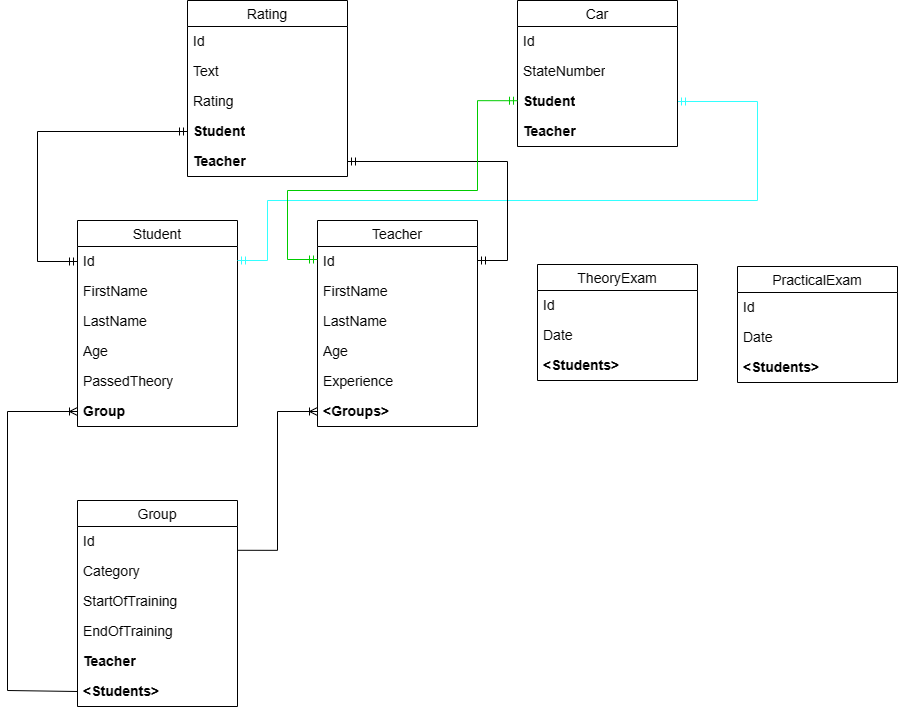

The diagram above was exported from draw.io. Its source (the exported page's mxGraphModel, read from the mxfile embedded in the PNG):
<mxGraphModel dx="1870" dy="1725" grid="1" gridSize="10" guides="1" tooltips="1" connect="1" arrows="1" fold="1" page="1" pageScale="1" pageWidth="827" pageHeight="1169" math="0" shadow="0">
  <root>
    <mxCell id="0" />
    <mxCell id="1" parent="0" />
    <mxCell id="wHGVSzSgj5OhXa-TIfBs-37" value="Teacher" style="swimlane;fontStyle=0;childLayout=stackLayout;horizontal=1;startSize=26;horizontalStack=0;resizeParent=1;resizeParentMax=0;resizeLast=0;collapsible=1;marginBottom=0;align=center;fontSize=14;" vertex="1" parent="1">
      <mxGeometry x="200" width="160" height="206" as="geometry" />
    </mxCell>
    <mxCell id="wHGVSzSgj5OhXa-TIfBs-38" value="Id" style="text;strokeColor=none;fillColor=none;spacingLeft=4;spacingRight=4;overflow=hidden;rotatable=0;points=[[0,0.5],[1,0.5]];portConstraint=eastwest;fontSize=12;whiteSpace=wrap;html=1;" vertex="1" parent="wHGVSzSgj5OhXa-TIfBs-37">
      <mxGeometry y="26" width="160" height="30" as="geometry" />
    </mxCell>
    <mxCell id="wHGVSzSgj5OhXa-TIfBs-39" value="FirstName" style="text;strokeColor=none;fillColor=none;spacingLeft=4;spacingRight=4;overflow=hidden;rotatable=0;points=[[0,0.5],[1,0.5]];portConstraint=eastwest;fontSize=12;whiteSpace=wrap;html=1;" vertex="1" parent="wHGVSzSgj5OhXa-TIfBs-37">
      <mxGeometry y="56" width="160" height="30" as="geometry" />
    </mxCell>
    <mxCell id="wHGVSzSgj5OhXa-TIfBs-40" value="LastName" style="text;strokeColor=none;fillColor=none;spacingLeft=4;spacingRight=4;overflow=hidden;rotatable=0;points=[[0,0.5],[1,0.5]];portConstraint=eastwest;fontSize=12;whiteSpace=wrap;html=1;" vertex="1" parent="wHGVSzSgj5OhXa-TIfBs-37">
      <mxGeometry y="86" width="160" height="30" as="geometry" />
    </mxCell>
    <mxCell id="wHGVSzSgj5OhXa-TIfBs-41" value="Age" style="text;strokeColor=none;fillColor=none;spacingLeft=4;spacingRight=4;overflow=hidden;rotatable=0;points=[[0,0.5],[1,0.5]];portConstraint=eastwest;fontSize=12;whiteSpace=wrap;html=1;" vertex="1" parent="wHGVSzSgj5OhXa-TIfBs-37">
      <mxGeometry y="116" width="160" height="30" as="geometry" />
    </mxCell>
    <mxCell id="wHGVSzSgj5OhXa-TIfBs-71" value="Experience" style="text;strokeColor=none;fillColor=none;spacingLeft=4;spacingRight=4;overflow=hidden;rotatable=0;points=[[0,0.5],[1,0.5]];portConstraint=eastwest;fontSize=12;whiteSpace=wrap;html=1;" vertex="1" parent="wHGVSzSgj5OhXa-TIfBs-37">
      <mxGeometry y="146" width="160" height="30" as="geometry" />
    </mxCell>
    <mxCell id="wHGVSzSgj5OhXa-TIfBs-43" value="&lt;b&gt;&amp;lt;Groups&amp;gt;&lt;/b&gt;" style="text;strokeColor=none;fillColor=none;spacingLeft=4;spacingRight=4;overflow=hidden;rotatable=0;points=[[0,0.5],[1,0.5]];portConstraint=eastwest;fontSize=12;whiteSpace=wrap;html=1;" vertex="1" parent="wHGVSzSgj5OhXa-TIfBs-37">
      <mxGeometry y="176" width="160" height="30" as="geometry" />
    </mxCell>
    <mxCell id="wHGVSzSgj5OhXa-TIfBs-16" value="Group" style="swimlane;fontStyle=0;childLayout=stackLayout;horizontal=1;startSize=26;horizontalStack=0;resizeParent=1;resizeParentMax=0;resizeLast=0;collapsible=1;marginBottom=0;align=center;fontSize=14;" vertex="1" parent="1">
      <mxGeometry x="-40" y="280" width="160" height="206" as="geometry" />
    </mxCell>
    <mxCell id="wHGVSzSgj5OhXa-TIfBs-17" value="Id" style="text;strokeColor=none;fillColor=none;spacingLeft=4;spacingRight=4;overflow=hidden;rotatable=0;points=[[0,0.5],[1,0.5]];portConstraint=eastwest;fontSize=12;whiteSpace=wrap;html=1;" vertex="1" parent="wHGVSzSgj5OhXa-TIfBs-16">
      <mxGeometry y="26" width="160" height="30" as="geometry" />
    </mxCell>
    <mxCell id="wHGVSzSgj5OhXa-TIfBs-70" value="Category" style="text;strokeColor=none;fillColor=none;spacingLeft=4;spacingRight=4;overflow=hidden;rotatable=0;points=[[0,0.5],[1,0.5]];portConstraint=eastwest;fontSize=12;whiteSpace=wrap;html=1;" vertex="1" parent="wHGVSzSgj5OhXa-TIfBs-16">
      <mxGeometry y="56" width="160" height="30" as="geometry" />
    </mxCell>
    <mxCell id="wHGVSzSgj5OhXa-TIfBs-18" value="StartOfTraining" style="text;strokeColor=none;fillColor=none;spacingLeft=4;spacingRight=4;overflow=hidden;rotatable=0;points=[[0,0.5],[1,0.5]];portConstraint=eastwest;fontSize=12;whiteSpace=wrap;html=1;" vertex="1" parent="wHGVSzSgj5OhXa-TIfBs-16">
      <mxGeometry y="86" width="160" height="30" as="geometry" />
    </mxCell>
    <mxCell id="wHGVSzSgj5OhXa-TIfBs-19" value="EndOfTraining" style="text;strokeColor=none;fillColor=none;spacingLeft=4;spacingRight=4;overflow=hidden;rotatable=0;points=[[0,0.5],[1,0.5]];portConstraint=eastwest;fontSize=12;whiteSpace=wrap;html=1;" vertex="1" parent="wHGVSzSgj5OhXa-TIfBs-16">
      <mxGeometry y="116" width="160" height="30" as="geometry" />
    </mxCell>
    <mxCell id="wHGVSzSgj5OhXa-TIfBs-74" value="&lt;b style=&quot;border-color: var(--border-color);&quot;&gt;Teacher&lt;/b&gt;" style="text;strokeColor=none;fillColor=none;spacingLeft=4;spacingRight=4;overflow=hidden;rotatable=0;points=[[0,0.5],[1,0.5]];portConstraint=eastwest;fontSize=12;whiteSpace=wrap;html=1;" vertex="1" parent="wHGVSzSgj5OhXa-TIfBs-16">
      <mxGeometry y="146" width="160" height="30" as="geometry" />
    </mxCell>
    <mxCell id="wHGVSzSgj5OhXa-TIfBs-20" value="&lt;b&gt;&amp;lt;Students&amp;gt;&lt;/b&gt;" style="text;strokeColor=none;fillColor=none;spacingLeft=4;spacingRight=4;overflow=hidden;rotatable=0;points=[[0,0.5],[1,0.5]];portConstraint=eastwest;fontSize=12;whiteSpace=wrap;html=1;" vertex="1" parent="wHGVSzSgj5OhXa-TIfBs-16">
      <mxGeometry y="176" width="160" height="30" as="geometry" />
    </mxCell>
    <mxCell id="wHGVSzSgj5OhXa-TIfBs-30" value="Student" style="swimlane;fontStyle=0;childLayout=stackLayout;horizontal=1;startSize=26;horizontalStack=0;resizeParent=1;resizeParentMax=0;resizeLast=0;collapsible=1;marginBottom=0;align=center;fontSize=14;" vertex="1" parent="1">
      <mxGeometry x="-40" width="160" height="206" as="geometry" />
    </mxCell>
    <mxCell id="wHGVSzSgj5OhXa-TIfBs-31" value="Id" style="text;strokeColor=none;fillColor=none;spacingLeft=4;spacingRight=4;overflow=hidden;rotatable=0;points=[[0,0.5],[1,0.5]];portConstraint=eastwest;fontSize=12;whiteSpace=wrap;html=1;" vertex="1" parent="wHGVSzSgj5OhXa-TIfBs-30">
      <mxGeometry y="26" width="160" height="30" as="geometry" />
    </mxCell>
    <mxCell id="wHGVSzSgj5OhXa-TIfBs-32" value="FirstName" style="text;strokeColor=none;fillColor=none;spacingLeft=4;spacingRight=4;overflow=hidden;rotatable=0;points=[[0,0.5],[1,0.5]];portConstraint=eastwest;fontSize=12;whiteSpace=wrap;html=1;" vertex="1" parent="wHGVSzSgj5OhXa-TIfBs-30">
      <mxGeometry y="56" width="160" height="30" as="geometry" />
    </mxCell>
    <mxCell id="wHGVSzSgj5OhXa-TIfBs-33" value="LastName" style="text;strokeColor=none;fillColor=none;spacingLeft=4;spacingRight=4;overflow=hidden;rotatable=0;points=[[0,0.5],[1,0.5]];portConstraint=eastwest;fontSize=12;whiteSpace=wrap;html=1;" vertex="1" parent="wHGVSzSgj5OhXa-TIfBs-30">
      <mxGeometry y="86" width="160" height="30" as="geometry" />
    </mxCell>
    <mxCell id="wHGVSzSgj5OhXa-TIfBs-34" value="Age" style="text;strokeColor=none;fillColor=none;spacingLeft=4;spacingRight=4;overflow=hidden;rotatable=0;points=[[0,0.5],[1,0.5]];portConstraint=eastwest;fontSize=12;whiteSpace=wrap;html=1;" vertex="1" parent="wHGVSzSgj5OhXa-TIfBs-30">
      <mxGeometry y="116" width="160" height="30" as="geometry" />
    </mxCell>
    <mxCell id="wHGVSzSgj5OhXa-TIfBs-36" value="PassedTheory" style="text;strokeColor=none;fillColor=none;spacingLeft=4;spacingRight=4;overflow=hidden;rotatable=0;points=[[0,0.5],[1,0.5]];portConstraint=eastwest;fontSize=12;whiteSpace=wrap;html=1;" vertex="1" parent="wHGVSzSgj5OhXa-TIfBs-30">
      <mxGeometry y="146" width="160" height="30" as="geometry" />
    </mxCell>
    <mxCell id="wHGVSzSgj5OhXa-TIfBs-35" value="&lt;b&gt;Group&lt;/b&gt;" style="text;strokeColor=none;fillColor=none;spacingLeft=4;spacingRight=4;overflow=hidden;rotatable=0;points=[[0,0.5],[1,0.5]];portConstraint=eastwest;fontSize=12;whiteSpace=wrap;html=1;" vertex="1" parent="wHGVSzSgj5OhXa-TIfBs-30">
      <mxGeometry y="176" width="160" height="30" as="geometry" />
    </mxCell>
    <mxCell id="wHGVSzSgj5OhXa-TIfBs-44" value="Rating" style="swimlane;fontStyle=0;childLayout=stackLayout;horizontal=1;startSize=26;horizontalStack=0;resizeParent=1;resizeParentMax=0;resizeLast=0;collapsible=1;marginBottom=0;align=center;fontSize=14;" vertex="1" parent="1">
      <mxGeometry x="70" y="-220" width="160" height="176" as="geometry" />
    </mxCell>
    <mxCell id="wHGVSzSgj5OhXa-TIfBs-45" value="Id" style="text;strokeColor=none;fillColor=none;spacingLeft=4;spacingRight=4;overflow=hidden;rotatable=0;points=[[0,0.5],[1,0.5]];portConstraint=eastwest;fontSize=12;whiteSpace=wrap;html=1;" vertex="1" parent="wHGVSzSgj5OhXa-TIfBs-44">
      <mxGeometry y="26" width="160" height="30" as="geometry" />
    </mxCell>
    <mxCell id="wHGVSzSgj5OhXa-TIfBs-47" value="Text" style="text;strokeColor=none;fillColor=none;spacingLeft=4;spacingRight=4;overflow=hidden;rotatable=0;points=[[0,0.5],[1,0.5]];portConstraint=eastwest;fontSize=12;whiteSpace=wrap;html=1;" vertex="1" parent="wHGVSzSgj5OhXa-TIfBs-44">
      <mxGeometry y="56" width="160" height="30" as="geometry" />
    </mxCell>
    <mxCell id="wHGVSzSgj5OhXa-TIfBs-48" value="Rating" style="text;strokeColor=none;fillColor=none;spacingLeft=4;spacingRight=4;overflow=hidden;rotatable=0;points=[[0,0.5],[1,0.5]];portConstraint=eastwest;fontSize=12;whiteSpace=wrap;html=1;" vertex="1" parent="wHGVSzSgj5OhXa-TIfBs-44">
      <mxGeometry y="86" width="160" height="30" as="geometry" />
    </mxCell>
    <mxCell id="wHGVSzSgj5OhXa-TIfBs-49" value="&lt;b&gt;Student&lt;/b&gt;" style="text;strokeColor=none;fillColor=none;spacingLeft=4;spacingRight=4;overflow=hidden;rotatable=0;points=[[0,0.5],[1,0.5]];portConstraint=eastwest;fontSize=12;whiteSpace=wrap;html=1;" vertex="1" parent="wHGVSzSgj5OhXa-TIfBs-44">
      <mxGeometry y="116" width="160" height="30" as="geometry" />
    </mxCell>
    <mxCell id="wHGVSzSgj5OhXa-TIfBs-79" value="" style="edgeStyle=orthogonalEdgeStyle;fontSize=12;html=1;endArrow=ERmandOne;startArrow=ERmandOne;rounded=0;exitX=0;exitY=0.5;exitDx=0;exitDy=0;strokeColor=#33FFFF;entryX=1;entryY=0.5;entryDx=0;entryDy=0;" edge="1" parent="wHGVSzSgj5OhXa-TIfBs-44" target="wHGVSzSgj5OhXa-TIfBs-58">
      <mxGeometry width="100" height="100" relative="1" as="geometry">
        <mxPoint x="50" y="260" as="sourcePoint" />
        <mxPoint x="160" y="130" as="targetPoint" />
        <Array as="points">
          <mxPoint x="80" y="260" />
          <mxPoint x="80" y="200" />
          <mxPoint x="570" y="200" />
          <mxPoint x="570" y="101" />
        </Array>
      </mxGeometry>
    </mxCell>
    <mxCell id="wHGVSzSgj5OhXa-TIfBs-50" value="&lt;b&gt;Teacher&lt;/b&gt;" style="text;strokeColor=none;fillColor=none;spacingLeft=4;spacingRight=4;overflow=hidden;rotatable=0;points=[[0,0.5],[1,0.5]];portConstraint=eastwest;fontSize=12;whiteSpace=wrap;html=1;" vertex="1" parent="wHGVSzSgj5OhXa-TIfBs-44">
      <mxGeometry y="146" width="160" height="30" as="geometry" />
    </mxCell>
    <mxCell id="wHGVSzSgj5OhXa-TIfBs-52" value="Car" style="swimlane;fontStyle=0;childLayout=stackLayout;horizontal=1;startSize=26;horizontalStack=0;resizeParent=1;resizeParentMax=0;resizeLast=0;collapsible=1;marginBottom=0;align=center;fontSize=14;" vertex="1" parent="1">
      <mxGeometry x="400" y="-220" width="160" height="146" as="geometry" />
    </mxCell>
    <mxCell id="wHGVSzSgj5OhXa-TIfBs-53" value="Id" style="text;strokeColor=none;fillColor=none;spacingLeft=4;spacingRight=4;overflow=hidden;rotatable=0;points=[[0,0.5],[1,0.5]];portConstraint=eastwest;fontSize=12;whiteSpace=wrap;html=1;" vertex="1" parent="wHGVSzSgj5OhXa-TIfBs-52">
      <mxGeometry y="26" width="160" height="30" as="geometry" />
    </mxCell>
    <mxCell id="wHGVSzSgj5OhXa-TIfBs-54" value="StateNumber" style="text;strokeColor=none;fillColor=none;spacingLeft=4;spacingRight=4;overflow=hidden;rotatable=0;points=[[0,0.5],[1,0.5]];portConstraint=eastwest;fontSize=12;whiteSpace=wrap;html=1;" vertex="1" parent="wHGVSzSgj5OhXa-TIfBs-52">
      <mxGeometry y="56" width="160" height="30" as="geometry" />
    </mxCell>
    <mxCell id="wHGVSzSgj5OhXa-TIfBs-58" value="&lt;b&gt;Student&lt;br&gt;&lt;/b&gt;" style="text;strokeColor=none;fillColor=none;spacingLeft=4;spacingRight=4;overflow=hidden;rotatable=0;points=[[0,0.5],[1,0.5]];portConstraint=eastwest;fontSize=12;whiteSpace=wrap;html=1;" vertex="1" parent="wHGVSzSgj5OhXa-TIfBs-52">
      <mxGeometry y="86" width="160" height="30" as="geometry" />
    </mxCell>
    <mxCell id="wHGVSzSgj5OhXa-TIfBs-59" value="&lt;b&gt;Teacher&lt;/b&gt;" style="text;strokeColor=none;fillColor=none;spacingLeft=4;spacingRight=4;overflow=hidden;rotatable=0;points=[[0,0.5],[1,0.5]];portConstraint=eastwest;fontSize=12;whiteSpace=wrap;html=1;" vertex="1" parent="wHGVSzSgj5OhXa-TIfBs-52">
      <mxGeometry y="116" width="160" height="30" as="geometry" />
    </mxCell>
    <mxCell id="wHGVSzSgj5OhXa-TIfBs-60" value="TheoryExam" style="swimlane;fontStyle=0;childLayout=stackLayout;horizontal=1;startSize=26;horizontalStack=0;resizeParent=1;resizeParentMax=0;resizeLast=0;collapsible=1;marginBottom=0;align=center;fontSize=14;" vertex="1" parent="1">
      <mxGeometry x="420" y="44" width="160" height="116" as="geometry" />
    </mxCell>
    <mxCell id="wHGVSzSgj5OhXa-TIfBs-61" value="Id" style="text;strokeColor=none;fillColor=none;spacingLeft=4;spacingRight=4;overflow=hidden;rotatable=0;points=[[0,0.5],[1,0.5]];portConstraint=eastwest;fontSize=12;whiteSpace=wrap;html=1;" vertex="1" parent="wHGVSzSgj5OhXa-TIfBs-60">
      <mxGeometry y="26" width="160" height="30" as="geometry" />
    </mxCell>
    <mxCell id="wHGVSzSgj5OhXa-TIfBs-62" value="Date" style="text;strokeColor=none;fillColor=none;spacingLeft=4;spacingRight=4;overflow=hidden;rotatable=0;points=[[0,0.5],[1,0.5]];portConstraint=eastwest;fontSize=12;whiteSpace=wrap;html=1;" vertex="1" parent="wHGVSzSgj5OhXa-TIfBs-60">
      <mxGeometry y="56" width="160" height="30" as="geometry" />
    </mxCell>
    <mxCell id="wHGVSzSgj5OhXa-TIfBs-63" value="&lt;b&gt;&amp;lt;Students&amp;gt;&lt;br&gt;&lt;/b&gt;" style="text;strokeColor=none;fillColor=none;spacingLeft=4;spacingRight=4;overflow=hidden;rotatable=0;points=[[0,0.5],[1,0.5]];portConstraint=eastwest;fontSize=12;whiteSpace=wrap;html=1;" vertex="1" parent="wHGVSzSgj5OhXa-TIfBs-60">
      <mxGeometry y="86" width="160" height="30" as="geometry" />
    </mxCell>
    <mxCell id="wHGVSzSgj5OhXa-TIfBs-65" value="PracticalExam" style="swimlane;fontStyle=0;childLayout=stackLayout;horizontal=1;startSize=26;horizontalStack=0;resizeParent=1;resizeParentMax=0;resizeLast=0;collapsible=1;marginBottom=0;align=center;fontSize=14;" vertex="1" parent="1">
      <mxGeometry x="620" y="46" width="160" height="116" as="geometry" />
    </mxCell>
    <mxCell id="wHGVSzSgj5OhXa-TIfBs-66" value="Id" style="text;strokeColor=none;fillColor=none;spacingLeft=4;spacingRight=4;overflow=hidden;rotatable=0;points=[[0,0.5],[1,0.5]];portConstraint=eastwest;fontSize=12;whiteSpace=wrap;html=1;" vertex="1" parent="wHGVSzSgj5OhXa-TIfBs-65">
      <mxGeometry y="26" width="160" height="30" as="geometry" />
    </mxCell>
    <mxCell id="wHGVSzSgj5OhXa-TIfBs-67" value="Date" style="text;strokeColor=none;fillColor=none;spacingLeft=4;spacingRight=4;overflow=hidden;rotatable=0;points=[[0,0.5],[1,0.5]];portConstraint=eastwest;fontSize=12;whiteSpace=wrap;html=1;" vertex="1" parent="wHGVSzSgj5OhXa-TIfBs-65">
      <mxGeometry y="56" width="160" height="30" as="geometry" />
    </mxCell>
    <mxCell id="wHGVSzSgj5OhXa-TIfBs-68" value="&lt;b&gt;&amp;lt;Students&amp;gt;&lt;br&gt;&lt;/b&gt;" style="text;strokeColor=none;fillColor=none;spacingLeft=4;spacingRight=4;overflow=hidden;rotatable=0;points=[[0,0.5],[1,0.5]];portConstraint=eastwest;fontSize=12;whiteSpace=wrap;html=1;" vertex="1" parent="wHGVSzSgj5OhXa-TIfBs-65">
      <mxGeometry y="86" width="160" height="30" as="geometry" />
    </mxCell>
    <mxCell id="wHGVSzSgj5OhXa-TIfBs-73" value="" style="edgeStyle=orthogonalEdgeStyle;fontSize=12;html=1;endArrow=ERoneToMany;rounded=0;exitX=0;exitY=0.5;exitDx=0;exitDy=0;" edge="1" parent="1" source="wHGVSzSgj5OhXa-TIfBs-20">
      <mxGeometry width="100" height="100" relative="1" as="geometry">
        <mxPoint x="-60" y="470" as="sourcePoint" />
        <mxPoint x="-40" y="191" as="targetPoint" />
        <Array as="points">
          <mxPoint x="-110" y="470" />
          <mxPoint x="-110" y="191" />
        </Array>
      </mxGeometry>
    </mxCell>
    <mxCell id="wHGVSzSgj5OhXa-TIfBs-76" value="" style="edgeStyle=orthogonalEdgeStyle;fontSize=12;html=1;endArrow=ERoneToMany;rounded=0;entryX=0;entryY=0.5;entryDx=0;entryDy=0;exitX=1.001;exitY=0.793;exitDx=0;exitDy=0;exitPerimeter=0;" edge="1" parent="1" source="wHGVSzSgj5OhXa-TIfBs-17" target="wHGVSzSgj5OhXa-TIfBs-43">
      <mxGeometry width="100" height="100" relative="1" as="geometry">
        <mxPoint x="120" y="440" as="sourcePoint" />
        <mxPoint x="-30" y="201" as="targetPoint" />
        <Array as="points">
          <mxPoint x="160" y="330" />
          <mxPoint x="160" y="191" />
        </Array>
      </mxGeometry>
    </mxCell>
    <mxCell id="wHGVSzSgj5OhXa-TIfBs-77" value="" style="edgeStyle=orthogonalEdgeStyle;fontSize=12;html=1;endArrow=ERmandOne;startArrow=ERmandOne;rounded=0;exitX=0;exitY=0.5;exitDx=0;exitDy=0;" edge="1" parent="1" source="wHGVSzSgj5OhXa-TIfBs-31" target="wHGVSzSgj5OhXa-TIfBs-49">
      <mxGeometry width="100" height="100" relative="1" as="geometry">
        <mxPoint x="-140" y="40" as="sourcePoint" />
        <mxPoint x="-40" y="-60" as="targetPoint" />
        <Array as="points">
          <mxPoint x="-80" y="41" />
          <mxPoint x="-80" y="-89" />
        </Array>
      </mxGeometry>
    </mxCell>
    <mxCell id="wHGVSzSgj5OhXa-TIfBs-78" value="" style="edgeStyle=orthogonalEdgeStyle;fontSize=12;html=1;endArrow=ERmandOne;startArrow=ERmandOne;rounded=0;entryX=1;entryY=0.5;entryDx=0;entryDy=0;" edge="1" parent="1" source="wHGVSzSgj5OhXa-TIfBs-38" target="wHGVSzSgj5OhXa-TIfBs-50">
      <mxGeometry width="100" height="100" relative="1" as="geometry">
        <mxPoint x="430" y="30" as="sourcePoint" />
        <mxPoint x="260" y="-60" as="targetPoint" />
        <Array as="points">
          <mxPoint x="390" y="40" />
          <mxPoint x="390" y="-59" />
        </Array>
      </mxGeometry>
    </mxCell>
    <mxCell id="wHGVSzSgj5OhXa-TIfBs-80" value="" style="edgeStyle=orthogonalEdgeStyle;fontSize=12;html=1;endArrow=ERmandOne;startArrow=ERmandOne;rounded=0;exitX=0;exitY=0.5;exitDx=0;exitDy=0;strokeColor=#00CC00;entryX=0;entryY=0.474;entryDx=0;entryDy=0;entryPerimeter=0;" edge="1" parent="1" target="wHGVSzSgj5OhXa-TIfBs-58">
      <mxGeometry width="100" height="100" relative="1" as="geometry">
        <mxPoint x="200" y="39" as="sourcePoint" />
        <mxPoint x="390" y="-120" as="targetPoint" />
        <Array as="points">
          <mxPoint x="170" y="39" />
          <mxPoint x="170" y="-30" />
          <mxPoint x="360" y="-30" />
          <mxPoint x="360" y="-120" />
        </Array>
      </mxGeometry>
    </mxCell>
  </root>
</mxGraphModel>